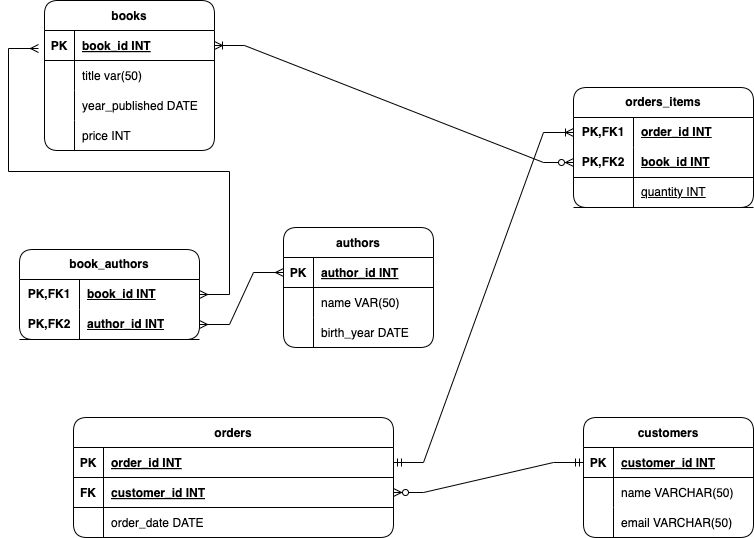

The diagram above was exported from draw.io. Its source (the exported page's mxGraphModel, read from the mxfile embedded in the PNG):
<mxGraphModel dx="1434" dy="785" grid="1" gridSize="10" guides="1" tooltips="1" connect="1" arrows="1" fold="1" page="1" pageScale="1" pageWidth="827" pageHeight="1169" math="0" shadow="0">
  <root>
    <mxCell id="0" />
    <mxCell id="1" parent="0" />
    <mxCell id="FoQwik7UaGtFqckVvMrd-1" value="books" style="shape=table;startSize=30;container=1;collapsible=1;childLayout=tableLayout;fixedRows=1;rowLines=0;fontStyle=1;align=center;resizeLast=1;rounded=1;" vertex="1" parent="1">
      <mxGeometry x="71" y="23" width="170" height="150" as="geometry" />
    </mxCell>
    <mxCell id="FoQwik7UaGtFqckVvMrd-2" value="" style="shape=tableRow;horizontal=0;startSize=0;swimlaneHead=0;swimlaneBody=0;fillColor=none;collapsible=0;dropTarget=0;points=[[0,0.5],[1,0.5]];portConstraint=eastwest;strokeColor=inherit;top=0;left=0;right=0;bottom=1;" vertex="1" parent="FoQwik7UaGtFqckVvMrd-1">
      <mxGeometry y="30" width="170" height="30" as="geometry" />
    </mxCell>
    <mxCell id="FoQwik7UaGtFqckVvMrd-3" value="PK" style="shape=partialRectangle;overflow=hidden;connectable=0;fillColor=none;strokeColor=inherit;top=0;left=0;bottom=0;right=0;fontStyle=1;" vertex="1" parent="FoQwik7UaGtFqckVvMrd-2">
      <mxGeometry width="30" height="30" as="geometry">
        <mxRectangle width="30" height="30" as="alternateBounds" />
      </mxGeometry>
    </mxCell>
    <mxCell id="FoQwik7UaGtFqckVvMrd-4" value="book_id INT " style="shape=partialRectangle;overflow=hidden;connectable=0;fillColor=none;align=left;strokeColor=inherit;top=0;left=0;bottom=0;right=0;spacingLeft=6;fontStyle=5;" vertex="1" parent="FoQwik7UaGtFqckVvMrd-2">
      <mxGeometry x="30" width="140" height="30" as="geometry">
        <mxRectangle width="140" height="30" as="alternateBounds" />
      </mxGeometry>
    </mxCell>
    <mxCell id="FoQwik7UaGtFqckVvMrd-5" value="" style="shape=tableRow;horizontal=0;startSize=0;swimlaneHead=0;swimlaneBody=0;fillColor=none;collapsible=0;dropTarget=0;points=[[0,0.5],[1,0.5]];portConstraint=eastwest;strokeColor=inherit;top=0;left=0;right=0;bottom=0;" vertex="1" parent="FoQwik7UaGtFqckVvMrd-1">
      <mxGeometry y="60" width="170" height="30" as="geometry" />
    </mxCell>
    <mxCell id="FoQwik7UaGtFqckVvMrd-6" value="" style="shape=partialRectangle;overflow=hidden;connectable=0;fillColor=none;strokeColor=inherit;top=0;left=0;bottom=0;right=0;" vertex="1" parent="FoQwik7UaGtFqckVvMrd-5">
      <mxGeometry width="30" height="30" as="geometry">
        <mxRectangle width="30" height="30" as="alternateBounds" />
      </mxGeometry>
    </mxCell>
    <mxCell id="FoQwik7UaGtFqckVvMrd-7" value="title var(50)" style="shape=partialRectangle;overflow=hidden;connectable=0;fillColor=none;align=left;strokeColor=inherit;top=0;left=0;bottom=0;right=0;spacingLeft=6;" vertex="1" parent="FoQwik7UaGtFqckVvMrd-5">
      <mxGeometry x="30" width="140" height="30" as="geometry">
        <mxRectangle width="140" height="30" as="alternateBounds" />
      </mxGeometry>
    </mxCell>
    <mxCell id="FoQwik7UaGtFqckVvMrd-8" value="" style="shape=tableRow;horizontal=0;startSize=0;swimlaneHead=0;swimlaneBody=0;fillColor=none;collapsible=0;dropTarget=0;points=[[0,0.5],[1,0.5]];portConstraint=eastwest;strokeColor=inherit;top=0;left=0;right=0;bottom=0;" vertex="1" parent="FoQwik7UaGtFqckVvMrd-1">
      <mxGeometry y="90" width="170" height="30" as="geometry" />
    </mxCell>
    <mxCell id="FoQwik7UaGtFqckVvMrd-9" value="" style="shape=partialRectangle;overflow=hidden;connectable=0;fillColor=none;strokeColor=inherit;top=0;left=0;bottom=0;right=0;" vertex="1" parent="FoQwik7UaGtFqckVvMrd-8">
      <mxGeometry width="30" height="30" as="geometry">
        <mxRectangle width="30" height="30" as="alternateBounds" />
      </mxGeometry>
    </mxCell>
    <mxCell id="FoQwik7UaGtFqckVvMrd-10" value="year_published DATE" style="shape=partialRectangle;overflow=hidden;connectable=0;fillColor=none;align=left;strokeColor=inherit;top=0;left=0;bottom=0;right=0;spacingLeft=6;" vertex="1" parent="FoQwik7UaGtFqckVvMrd-8">
      <mxGeometry x="30" width="140" height="30" as="geometry">
        <mxRectangle width="140" height="30" as="alternateBounds" />
      </mxGeometry>
    </mxCell>
    <mxCell id="FoQwik7UaGtFqckVvMrd-11" value="" style="shape=tableRow;horizontal=0;startSize=0;swimlaneHead=0;swimlaneBody=0;fillColor=none;collapsible=0;dropTarget=0;points=[[0,0.5],[1,0.5]];portConstraint=eastwest;strokeColor=inherit;top=0;left=0;right=0;bottom=0;" vertex="1" parent="FoQwik7UaGtFqckVvMrd-1">
      <mxGeometry y="120" width="170" height="30" as="geometry" />
    </mxCell>
    <mxCell id="FoQwik7UaGtFqckVvMrd-12" value="" style="shape=partialRectangle;overflow=hidden;connectable=0;fillColor=none;strokeColor=inherit;top=0;left=0;bottom=0;right=0;" vertex="1" parent="FoQwik7UaGtFqckVvMrd-11">
      <mxGeometry width="30" height="30" as="geometry">
        <mxRectangle width="30" height="30" as="alternateBounds" />
      </mxGeometry>
    </mxCell>
    <mxCell id="FoQwik7UaGtFqckVvMrd-13" value="price INT" style="shape=partialRectangle;overflow=hidden;connectable=0;fillColor=none;align=left;strokeColor=inherit;top=0;left=0;bottom=0;right=0;spacingLeft=6;" vertex="1" parent="FoQwik7UaGtFqckVvMrd-11">
      <mxGeometry x="30" width="140" height="30" as="geometry">
        <mxRectangle width="140" height="30" as="alternateBounds" />
      </mxGeometry>
    </mxCell>
    <mxCell id="FoQwik7UaGtFqckVvMrd-14" value="authors" style="shape=table;startSize=30;container=1;collapsible=1;childLayout=tableLayout;fixedRows=1;rowLines=0;fontStyle=1;align=center;resizeLast=1;rounded=1;" vertex="1" parent="1">
      <mxGeometry x="310" y="250" width="150" height="120" as="geometry">
        <mxRectangle x="90" y="230" width="80" height="30" as="alternateBounds" />
      </mxGeometry>
    </mxCell>
    <mxCell id="FoQwik7UaGtFqckVvMrd-15" value="" style="shape=tableRow;horizontal=0;startSize=0;swimlaneHead=0;swimlaneBody=0;fillColor=none;collapsible=0;dropTarget=0;points=[[0,0.5],[1,0.5]];portConstraint=eastwest;strokeColor=inherit;top=0;left=0;right=0;bottom=1;" vertex="1" parent="FoQwik7UaGtFqckVvMrd-14">
      <mxGeometry y="30" width="150" height="30" as="geometry" />
    </mxCell>
    <mxCell id="FoQwik7UaGtFqckVvMrd-16" value="PK" style="shape=partialRectangle;overflow=hidden;connectable=0;fillColor=none;strokeColor=inherit;top=0;left=0;bottom=0;right=0;fontStyle=1;" vertex="1" parent="FoQwik7UaGtFqckVvMrd-15">
      <mxGeometry width="30" height="30" as="geometry">
        <mxRectangle width="30" height="30" as="alternateBounds" />
      </mxGeometry>
    </mxCell>
    <mxCell id="FoQwik7UaGtFqckVvMrd-17" value="author_id INT " style="shape=partialRectangle;overflow=hidden;connectable=0;fillColor=none;align=left;strokeColor=inherit;top=0;left=0;bottom=0;right=0;spacingLeft=6;fontStyle=5;" vertex="1" parent="FoQwik7UaGtFqckVvMrd-15">
      <mxGeometry x="30" width="120" height="30" as="geometry">
        <mxRectangle width="120" height="30" as="alternateBounds" />
      </mxGeometry>
    </mxCell>
    <mxCell id="FoQwik7UaGtFqckVvMrd-18" value="" style="shape=tableRow;horizontal=0;startSize=0;swimlaneHead=0;swimlaneBody=0;fillColor=none;collapsible=0;dropTarget=0;points=[[0,0.5],[1,0.5]];portConstraint=eastwest;strokeColor=inherit;top=0;left=0;right=0;bottom=0;" vertex="1" parent="FoQwik7UaGtFqckVvMrd-14">
      <mxGeometry y="60" width="150" height="30" as="geometry" />
    </mxCell>
    <mxCell id="FoQwik7UaGtFqckVvMrd-19" value="" style="shape=partialRectangle;overflow=hidden;connectable=0;fillColor=none;strokeColor=inherit;top=0;left=0;bottom=0;right=0;" vertex="1" parent="FoQwik7UaGtFqckVvMrd-18">
      <mxGeometry width="30" height="30" as="geometry">
        <mxRectangle width="30" height="30" as="alternateBounds" />
      </mxGeometry>
    </mxCell>
    <mxCell id="FoQwik7UaGtFqckVvMrd-20" value="name VAR(50)" style="shape=partialRectangle;overflow=hidden;connectable=0;fillColor=none;align=left;strokeColor=inherit;top=0;left=0;bottom=0;right=0;spacingLeft=6;" vertex="1" parent="FoQwik7UaGtFqckVvMrd-18">
      <mxGeometry x="30" width="120" height="30" as="geometry">
        <mxRectangle width="120" height="30" as="alternateBounds" />
      </mxGeometry>
    </mxCell>
    <mxCell id="FoQwik7UaGtFqckVvMrd-21" value="" style="shape=tableRow;horizontal=0;startSize=0;swimlaneHead=0;swimlaneBody=0;fillColor=none;collapsible=0;dropTarget=0;points=[[0,0.5],[1,0.5]];portConstraint=eastwest;strokeColor=inherit;top=0;left=0;right=0;bottom=0;" vertex="1" parent="FoQwik7UaGtFqckVvMrd-14">
      <mxGeometry y="90" width="150" height="30" as="geometry" />
    </mxCell>
    <mxCell id="FoQwik7UaGtFqckVvMrd-22" value="" style="shape=partialRectangle;overflow=hidden;connectable=0;fillColor=none;strokeColor=inherit;top=0;left=0;bottom=0;right=0;" vertex="1" parent="FoQwik7UaGtFqckVvMrd-21">
      <mxGeometry width="30" height="30" as="geometry">
        <mxRectangle width="30" height="30" as="alternateBounds" />
      </mxGeometry>
    </mxCell>
    <mxCell id="FoQwik7UaGtFqckVvMrd-23" value="birth_year DATE" style="shape=partialRectangle;overflow=hidden;connectable=0;fillColor=none;align=left;strokeColor=inherit;top=0;left=0;bottom=0;right=0;spacingLeft=6;" vertex="1" parent="FoQwik7UaGtFqckVvMrd-21">
      <mxGeometry x="30" width="120" height="30" as="geometry">
        <mxRectangle width="120" height="30" as="alternateBounds" />
      </mxGeometry>
    </mxCell>
    <mxCell id="FoQwik7UaGtFqckVvMrd-37" value="customers" style="shape=table;startSize=30;container=1;collapsible=1;childLayout=tableLayout;fixedRows=1;rowLines=0;fontStyle=1;align=center;resizeLast=1;rounded=1;" vertex="1" parent="1">
      <mxGeometry x="610" y="440" width="170" height="120" as="geometry" />
    </mxCell>
    <mxCell id="FoQwik7UaGtFqckVvMrd-38" value="" style="shape=tableRow;horizontal=0;startSize=0;swimlaneHead=0;swimlaneBody=0;fillColor=none;collapsible=0;dropTarget=0;points=[[0,0.5],[1,0.5]];portConstraint=eastwest;strokeColor=inherit;top=0;left=0;right=0;bottom=1;" vertex="1" parent="FoQwik7UaGtFqckVvMrd-37">
      <mxGeometry y="30" width="170" height="30" as="geometry" />
    </mxCell>
    <mxCell id="FoQwik7UaGtFqckVvMrd-39" value="PK" style="shape=partialRectangle;overflow=hidden;connectable=0;fillColor=none;strokeColor=inherit;top=0;left=0;bottom=0;right=0;fontStyle=1;" vertex="1" parent="FoQwik7UaGtFqckVvMrd-38">
      <mxGeometry width="30" height="30" as="geometry">
        <mxRectangle width="30" height="30" as="alternateBounds" />
      </mxGeometry>
    </mxCell>
    <mxCell id="FoQwik7UaGtFqckVvMrd-40" value="customer_id INT " style="shape=partialRectangle;overflow=hidden;connectable=0;fillColor=none;align=left;strokeColor=inherit;top=0;left=0;bottom=0;right=0;spacingLeft=6;fontStyle=5;" vertex="1" parent="FoQwik7UaGtFqckVvMrd-38">
      <mxGeometry x="30" width="140" height="30" as="geometry">
        <mxRectangle width="140" height="30" as="alternateBounds" />
      </mxGeometry>
    </mxCell>
    <mxCell id="FoQwik7UaGtFqckVvMrd-41" value="" style="shape=tableRow;horizontal=0;startSize=0;swimlaneHead=0;swimlaneBody=0;fillColor=none;collapsible=0;dropTarget=0;points=[[0,0.5],[1,0.5]];portConstraint=eastwest;strokeColor=inherit;top=0;left=0;right=0;bottom=0;" vertex="1" parent="FoQwik7UaGtFqckVvMrd-37">
      <mxGeometry y="60" width="170" height="30" as="geometry" />
    </mxCell>
    <mxCell id="FoQwik7UaGtFqckVvMrd-42" value="" style="shape=partialRectangle;overflow=hidden;connectable=0;fillColor=none;strokeColor=inherit;top=0;left=0;bottom=0;right=0;" vertex="1" parent="FoQwik7UaGtFqckVvMrd-41">
      <mxGeometry width="30" height="30" as="geometry">
        <mxRectangle width="30" height="30" as="alternateBounds" />
      </mxGeometry>
    </mxCell>
    <mxCell id="FoQwik7UaGtFqckVvMrd-43" value="name VARCHAR(50)" style="shape=partialRectangle;overflow=hidden;connectable=0;fillColor=none;align=left;strokeColor=inherit;top=0;left=0;bottom=0;right=0;spacingLeft=6;" vertex="1" parent="FoQwik7UaGtFqckVvMrd-41">
      <mxGeometry x="30" width="140" height="30" as="geometry">
        <mxRectangle width="140" height="30" as="alternateBounds" />
      </mxGeometry>
    </mxCell>
    <mxCell id="FoQwik7UaGtFqckVvMrd-44" value="" style="shape=tableRow;horizontal=0;startSize=0;swimlaneHead=0;swimlaneBody=0;fillColor=none;collapsible=0;dropTarget=0;points=[[0,0.5],[1,0.5]];portConstraint=eastwest;strokeColor=inherit;top=0;left=0;right=0;bottom=0;" vertex="1" parent="FoQwik7UaGtFqckVvMrd-37">
      <mxGeometry y="90" width="170" height="30" as="geometry" />
    </mxCell>
    <mxCell id="FoQwik7UaGtFqckVvMrd-45" value="" style="shape=partialRectangle;overflow=hidden;connectable=0;fillColor=none;strokeColor=inherit;top=0;left=0;bottom=0;right=0;" vertex="1" parent="FoQwik7UaGtFqckVvMrd-44">
      <mxGeometry width="30" height="30" as="geometry">
        <mxRectangle width="30" height="30" as="alternateBounds" />
      </mxGeometry>
    </mxCell>
    <mxCell id="FoQwik7UaGtFqckVvMrd-46" value="email VARCHAR(50)" style="shape=partialRectangle;overflow=hidden;connectable=0;fillColor=none;align=left;strokeColor=inherit;top=0;left=0;bottom=0;right=0;spacingLeft=6;" vertex="1" parent="FoQwik7UaGtFqckVvMrd-44">
      <mxGeometry x="30" width="140" height="30" as="geometry">
        <mxRectangle width="140" height="30" as="alternateBounds" />
      </mxGeometry>
    </mxCell>
    <mxCell id="FoQwik7UaGtFqckVvMrd-47" value="orders" style="shape=table;startSize=30;container=1;collapsible=1;childLayout=tableLayout;fixedRows=1;rowLines=0;fontStyle=1;align=center;resizeLast=1;rounded=1;" vertex="1" parent="1">
      <mxGeometry x="100" y="440" width="320" height="120" as="geometry" />
    </mxCell>
    <mxCell id="FoQwik7UaGtFqckVvMrd-51" value="" style="shape=tableRow;horizontal=0;startSize=0;swimlaneHead=0;swimlaneBody=0;fillColor=none;collapsible=0;dropTarget=0;points=[[0,0.5],[1,0.5]];portConstraint=eastwest;strokeColor=inherit;top=0;left=0;right=0;bottom=1;" vertex="1" parent="FoQwik7UaGtFqckVvMrd-47">
      <mxGeometry y="30" width="320" height="30" as="geometry" />
    </mxCell>
    <mxCell id="FoQwik7UaGtFqckVvMrd-52" value="PK" style="shape=partialRectangle;overflow=hidden;connectable=0;fillColor=none;strokeColor=inherit;top=0;left=0;bottom=0;right=0;fontStyle=1;" vertex="1" parent="FoQwik7UaGtFqckVvMrd-51">
      <mxGeometry width="30" height="30" as="geometry">
        <mxRectangle width="30" height="30" as="alternateBounds" />
      </mxGeometry>
    </mxCell>
    <mxCell id="FoQwik7UaGtFqckVvMrd-53" value="order_id INT " style="shape=partialRectangle;overflow=hidden;connectable=0;fillColor=none;align=left;strokeColor=inherit;top=0;left=0;bottom=0;right=0;spacingLeft=6;fontStyle=5;" vertex="1" parent="FoQwik7UaGtFqckVvMrd-51">
      <mxGeometry x="30" width="290" height="30" as="geometry">
        <mxRectangle width="290" height="30" as="alternateBounds" />
      </mxGeometry>
    </mxCell>
    <mxCell id="FoQwik7UaGtFqckVvMrd-48" value="" style="shape=tableRow;horizontal=0;startSize=0;swimlaneHead=0;swimlaneBody=0;fillColor=none;collapsible=0;dropTarget=0;points=[[0,0.5],[1,0.5]];portConstraint=eastwest;strokeColor=inherit;top=0;left=0;right=0;bottom=1;" vertex="1" parent="FoQwik7UaGtFqckVvMrd-47">
      <mxGeometry y="60" width="320" height="30" as="geometry" />
    </mxCell>
    <mxCell id="FoQwik7UaGtFqckVvMrd-49" value="FK" style="shape=partialRectangle;overflow=hidden;connectable=0;fillColor=none;strokeColor=inherit;top=0;left=0;bottom=0;right=0;fontStyle=1;" vertex="1" parent="FoQwik7UaGtFqckVvMrd-48">
      <mxGeometry width="30" height="30" as="geometry">
        <mxRectangle width="30" height="30" as="alternateBounds" />
      </mxGeometry>
    </mxCell>
    <mxCell id="FoQwik7UaGtFqckVvMrd-50" value="customer_id INT" style="shape=partialRectangle;overflow=hidden;connectable=0;fillColor=none;align=left;strokeColor=inherit;top=0;left=0;bottom=0;right=0;spacingLeft=6;fontStyle=5;" vertex="1" parent="FoQwik7UaGtFqckVvMrd-48">
      <mxGeometry x="30" width="290" height="30" as="geometry">
        <mxRectangle width="290" height="30" as="alternateBounds" />
      </mxGeometry>
    </mxCell>
    <mxCell id="FoQwik7UaGtFqckVvMrd-54" value="" style="shape=tableRow;horizontal=0;startSize=0;swimlaneHead=0;swimlaneBody=0;fillColor=none;collapsible=0;dropTarget=0;points=[[0,0.5],[1,0.5]];portConstraint=eastwest;strokeColor=inherit;top=0;left=0;right=0;bottom=0;" vertex="1" parent="FoQwik7UaGtFqckVvMrd-47">
      <mxGeometry y="90" width="320" height="30" as="geometry" />
    </mxCell>
    <mxCell id="FoQwik7UaGtFqckVvMrd-55" value="" style="shape=partialRectangle;overflow=hidden;connectable=0;fillColor=none;strokeColor=inherit;top=0;left=0;bottom=0;right=0;" vertex="1" parent="FoQwik7UaGtFqckVvMrd-54">
      <mxGeometry width="30" height="30" as="geometry">
        <mxRectangle width="30" height="30" as="alternateBounds" />
      </mxGeometry>
    </mxCell>
    <mxCell id="FoQwik7UaGtFqckVvMrd-56" value="order_date DATE" style="shape=partialRectangle;overflow=hidden;connectable=0;fillColor=none;align=left;strokeColor=inherit;top=0;left=0;bottom=0;right=0;spacingLeft=6;" vertex="1" parent="FoQwik7UaGtFqckVvMrd-54">
      <mxGeometry x="30" width="290" height="30" as="geometry">
        <mxRectangle width="290" height="30" as="alternateBounds" />
      </mxGeometry>
    </mxCell>
    <mxCell id="FoQwik7UaGtFqckVvMrd-81" value="orders_items" style="shape=table;startSize=30;container=1;collapsible=1;childLayout=tableLayout;fixedRows=1;rowLines=0;fontStyle=1;align=center;resizeLast=1;html=1;whiteSpace=wrap;rounded=1;" vertex="1" parent="1">
      <mxGeometry x="600" y="110" width="180" height="120" as="geometry" />
    </mxCell>
    <mxCell id="FoQwik7UaGtFqckVvMrd-82" value="" style="shape=tableRow;horizontal=0;startSize=0;swimlaneHead=0;swimlaneBody=0;fillColor=none;collapsible=0;dropTarget=0;points=[[0,0.5],[1,0.5]];portConstraint=eastwest;top=0;left=0;right=0;bottom=0;html=1;" vertex="1" parent="FoQwik7UaGtFqckVvMrd-81">
      <mxGeometry y="30" width="180" height="30" as="geometry" />
    </mxCell>
    <mxCell id="FoQwik7UaGtFqckVvMrd-83" value="PK,FK1" style="shape=partialRectangle;connectable=0;fillColor=none;top=0;left=0;bottom=0;right=0;fontStyle=1;overflow=hidden;html=1;whiteSpace=wrap;" vertex="1" parent="FoQwik7UaGtFqckVvMrd-82">
      <mxGeometry width="60" height="30" as="geometry">
        <mxRectangle width="60" height="30" as="alternateBounds" />
      </mxGeometry>
    </mxCell>
    <mxCell id="FoQwik7UaGtFqckVvMrd-84" value="order_id INT" style="shape=partialRectangle;connectable=0;fillColor=none;top=0;left=0;bottom=0;right=0;align=left;spacingLeft=6;fontStyle=5;overflow=hidden;html=1;whiteSpace=wrap;" vertex="1" parent="FoQwik7UaGtFqckVvMrd-82">
      <mxGeometry x="60" width="120" height="30" as="geometry">
        <mxRectangle width="120" height="30" as="alternateBounds" />
      </mxGeometry>
    </mxCell>
    <mxCell id="FoQwik7UaGtFqckVvMrd-85" value="" style="shape=tableRow;horizontal=0;startSize=0;swimlaneHead=0;swimlaneBody=0;fillColor=none;collapsible=0;dropTarget=0;points=[[0,0.5],[1,0.5]];portConstraint=eastwest;top=0;left=0;right=0;bottom=1;html=1;" vertex="1" parent="FoQwik7UaGtFqckVvMrd-81">
      <mxGeometry y="60" width="180" height="30" as="geometry" />
    </mxCell>
    <mxCell id="FoQwik7UaGtFqckVvMrd-86" value="PK,FK2" style="shape=partialRectangle;connectable=0;fillColor=none;top=0;left=0;bottom=0;right=0;fontStyle=1;overflow=hidden;html=1;whiteSpace=wrap;" vertex="1" parent="FoQwik7UaGtFqckVvMrd-85">
      <mxGeometry width="60" height="30" as="geometry">
        <mxRectangle width="60" height="30" as="alternateBounds" />
      </mxGeometry>
    </mxCell>
    <mxCell id="FoQwik7UaGtFqckVvMrd-87" value="book_id INT" style="shape=partialRectangle;connectable=0;fillColor=none;top=0;left=0;bottom=0;right=0;align=left;spacingLeft=6;fontStyle=5;overflow=hidden;html=1;whiteSpace=wrap;" vertex="1" parent="FoQwik7UaGtFqckVvMrd-85">
      <mxGeometry x="60" width="120" height="30" as="geometry">
        <mxRectangle width="120" height="30" as="alternateBounds" />
      </mxGeometry>
    </mxCell>
    <mxCell id="FoQwik7UaGtFqckVvMrd-111" value="" style="shape=tableRow;horizontal=0;startSize=0;swimlaneHead=0;swimlaneBody=0;fillColor=none;collapsible=0;dropTarget=0;points=[[0,0.5],[1,0.5]];portConstraint=eastwest;top=0;left=0;right=0;bottom=1;html=1;" vertex="1" parent="FoQwik7UaGtFqckVvMrd-81">
      <mxGeometry y="90" width="180" height="30" as="geometry" />
    </mxCell>
    <mxCell id="FoQwik7UaGtFqckVvMrd-112" value="" style="shape=partialRectangle;connectable=0;fillColor=none;top=0;left=0;bottom=0;right=0;fontStyle=1;overflow=hidden;html=1;whiteSpace=wrap;" vertex="1" parent="FoQwik7UaGtFqckVvMrd-111">
      <mxGeometry width="60" height="30" as="geometry">
        <mxRectangle width="60" height="30" as="alternateBounds" />
      </mxGeometry>
    </mxCell>
    <mxCell id="FoQwik7UaGtFqckVvMrd-113" value="&lt;span style=&quot;font-weight: normal;&quot;&gt;quantity INT&lt;/span&gt;" style="shape=partialRectangle;connectable=0;fillColor=none;top=0;left=0;bottom=0;right=0;align=left;spacingLeft=6;fontStyle=5;overflow=hidden;html=1;whiteSpace=wrap;" vertex="1" parent="FoQwik7UaGtFqckVvMrd-111">
      <mxGeometry x="60" width="120" height="30" as="geometry">
        <mxRectangle width="120" height="30" as="alternateBounds" />
      </mxGeometry>
    </mxCell>
    <mxCell id="FoQwik7UaGtFqckVvMrd-94" value="book_authors" style="shape=table;startSize=30;container=1;collapsible=1;childLayout=tableLayout;fixedRows=1;rowLines=0;fontStyle=1;align=center;resizeLast=1;html=1;whiteSpace=wrap;rounded=1;" vertex="1" parent="1">
      <mxGeometry x="46" y="272" width="180" height="90" as="geometry" />
    </mxCell>
    <mxCell id="FoQwik7UaGtFqckVvMrd-95" value="" style="shape=tableRow;horizontal=0;startSize=0;swimlaneHead=0;swimlaneBody=0;fillColor=none;collapsible=0;dropTarget=0;points=[[0,0.5],[1,0.5]];portConstraint=eastwest;top=0;left=0;right=0;bottom=0;html=1;" vertex="1" parent="FoQwik7UaGtFqckVvMrd-94">
      <mxGeometry y="30" width="180" height="30" as="geometry" />
    </mxCell>
    <mxCell id="FoQwik7UaGtFqckVvMrd-96" value="PK,FK1" style="shape=partialRectangle;connectable=0;fillColor=none;top=0;left=0;bottom=0;right=0;fontStyle=1;overflow=hidden;html=1;whiteSpace=wrap;" vertex="1" parent="FoQwik7UaGtFqckVvMrd-95">
      <mxGeometry width="60" height="30" as="geometry">
        <mxRectangle width="60" height="30" as="alternateBounds" />
      </mxGeometry>
    </mxCell>
    <mxCell id="FoQwik7UaGtFqckVvMrd-97" value="&lt;span style=&quot;text-wrap-mode: nowrap;&quot;&gt;book_id INT&lt;/span&gt;" style="shape=partialRectangle;connectable=0;fillColor=none;top=0;left=0;bottom=0;right=0;align=left;spacingLeft=6;fontStyle=5;overflow=hidden;html=1;whiteSpace=wrap;" vertex="1" parent="FoQwik7UaGtFqckVvMrd-95">
      <mxGeometry x="60" width="120" height="30" as="geometry">
        <mxRectangle width="120" height="30" as="alternateBounds" />
      </mxGeometry>
    </mxCell>
    <mxCell id="FoQwik7UaGtFqckVvMrd-98" value="" style="shape=tableRow;horizontal=0;startSize=0;swimlaneHead=0;swimlaneBody=0;fillColor=none;collapsible=0;dropTarget=0;points=[[0,0.5],[1,0.5]];portConstraint=eastwest;top=0;left=0;right=0;bottom=1;html=1;" vertex="1" parent="FoQwik7UaGtFqckVvMrd-94">
      <mxGeometry y="60" width="180" height="30" as="geometry" />
    </mxCell>
    <mxCell id="FoQwik7UaGtFqckVvMrd-99" value="PK,FK2" style="shape=partialRectangle;connectable=0;fillColor=none;top=0;left=0;bottom=0;right=0;fontStyle=1;overflow=hidden;html=1;whiteSpace=wrap;" vertex="1" parent="FoQwik7UaGtFqckVvMrd-98">
      <mxGeometry width="60" height="30" as="geometry">
        <mxRectangle width="60" height="30" as="alternateBounds" />
      </mxGeometry>
    </mxCell>
    <mxCell id="FoQwik7UaGtFqckVvMrd-100" value="&lt;span style=&quot;text-wrap-mode: nowrap;&quot;&gt;author_id INT&lt;/span&gt;" style="shape=partialRectangle;connectable=0;fillColor=none;top=0;left=0;bottom=0;right=0;align=left;spacingLeft=6;fontStyle=5;overflow=hidden;html=1;whiteSpace=wrap;" vertex="1" parent="FoQwik7UaGtFqckVvMrd-98">
      <mxGeometry x="60" width="120" height="30" as="geometry">
        <mxRectangle width="120" height="30" as="alternateBounds" />
      </mxGeometry>
    </mxCell>
    <mxCell id="FoQwik7UaGtFqckVvMrd-106" value="" style="edgeStyle=entityRelationEdgeStyle;fontSize=12;html=1;endArrow=ERmany;startArrow=ERmany;rounded=0;" edge="1" parent="1" source="FoQwik7UaGtFqckVvMrd-94">
      <mxGeometry width="100" height="100" relative="1" as="geometry">
        <mxPoint x="150" y="293" as="sourcePoint" />
        <mxPoint x="65" y="71" as="targetPoint" />
        <Array as="points">
          <mxPoint x="120" y="248" />
          <mxPoint x="70" y="218" />
        </Array>
      </mxGeometry>
    </mxCell>
    <mxCell id="FoQwik7UaGtFqckVvMrd-107" value="" style="edgeStyle=entityRelationEdgeStyle;fontSize=12;html=1;endArrow=ERmany;startArrow=ERmany;rounded=0;exitX=1;exitY=0.5;exitDx=0;exitDy=0;" edge="1" parent="1" source="FoQwik7UaGtFqckVvMrd-98" target="FoQwik7UaGtFqckVvMrd-15">
      <mxGeometry width="100" height="100" relative="1" as="geometry">
        <mxPoint x="340" y="305" as="sourcePoint" />
        <mxPoint x="310" y="80" as="targetPoint" />
        <Array as="points">
          <mxPoint x="130" y="258" />
          <mxPoint x="80" y="228" />
        </Array>
      </mxGeometry>
    </mxCell>
    <mxCell id="FoQwik7UaGtFqckVvMrd-108" value="" style="edgeStyle=entityRelationEdgeStyle;fontSize=12;html=1;endArrow=ERzeroToMany;startArrow=ERmandOne;rounded=0;exitX=0;exitY=0.5;exitDx=0;exitDy=0;entryX=1;entryY=0.5;entryDx=0;entryDy=0;" edge="1" parent="1" source="FoQwik7UaGtFqckVvMrd-38" target="FoQwik7UaGtFqckVvMrd-48">
      <mxGeometry width="100" height="100" relative="1" as="geometry">
        <mxPoint x="410" y="360" as="sourcePoint" />
        <mxPoint x="510" y="260" as="targetPoint" />
        <Array as="points">
          <mxPoint x="760" y="590" />
        </Array>
      </mxGeometry>
    </mxCell>
    <mxCell id="FoQwik7UaGtFqckVvMrd-109" value="" style="edgeStyle=entityRelationEdgeStyle;fontSize=12;html=1;endArrow=ERoneToMany;startArrow=ERmandOne;rounded=0;exitX=1;exitY=0.5;exitDx=0;exitDy=0;entryX=0;entryY=0.5;entryDx=0;entryDy=0;" edge="1" parent="1" source="FoQwik7UaGtFqckVvMrd-51" target="FoQwik7UaGtFqckVvMrd-82">
      <mxGeometry width="100" height="100" relative="1" as="geometry">
        <mxPoint x="410" y="360" as="sourcePoint" />
        <mxPoint x="730" y="370" as="targetPoint" />
      </mxGeometry>
    </mxCell>
    <mxCell id="FoQwik7UaGtFqckVvMrd-110" value="" style="edgeStyle=entityRelationEdgeStyle;fontSize=12;html=1;endArrow=ERoneToMany;startArrow=ERzeroToMany;rounded=0;entryX=1;entryY=0.5;entryDx=0;entryDy=0;exitX=0;exitY=0.5;exitDx=0;exitDy=0;" edge="1" parent="1" source="FoQwik7UaGtFqckVvMrd-85" target="FoQwik7UaGtFqckVvMrd-2">
      <mxGeometry width="100" height="100" relative="1" as="geometry">
        <mxPoint x="570" y="190" as="sourcePoint" />
        <mxPoint x="510" y="260" as="targetPoint" />
      </mxGeometry>
    </mxCell>
  </root>
</mxGraphModel>